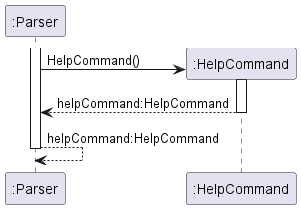

The diagram above was rendered by PlantUML. Its source (embedded in the PNG):
@startuml
'https://plantuml.com/sequence-diagram
activate ":Parser"
create ":HelpCommand"
":Parser" -> ":HelpCommand": HelpCommand()
activate ":HelpCommand"
":Parser" <-- ":HelpCommand": helpCommand:HelpCommand
deactivate ":HelpCommand"
":Parser" --> ":Parser": helpCommand:HelpCommand
deactivate ":Parser"
@enduml